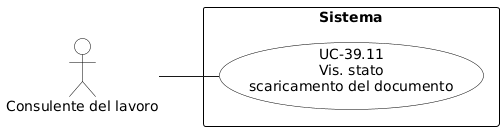

The diagram above was rendered by PlantUML. Its source (embedded in the PNG):
@startuml
left to right direction

' Rimuove le ombre
skinparam shadowing false

' Imposta colori bianco e nero per tutti gli elementi
skinparam actor {
  BackgroundColor white
  BorderColor black
}
skinparam usecase {
  BackgroundColor white
  BorderColor black
}
skinparam rectangle {
  BackgroundColor white
  BorderColor black
  FontColor black
}

actor "Consulente del lavoro" as cdl

rectangle "Sistema" {
  usecase "UC-39.11\nVis. stato\nscaricamento del documento" as uc3911
}

cdl -- uc3911
@enduml